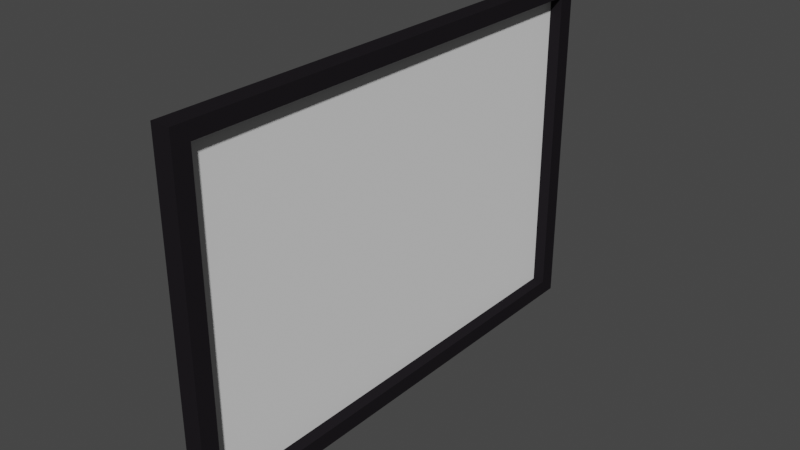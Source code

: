 # Source: FramedPicture.blend  (saved by Blender 3.6.11; exported with 4.5.12 LTS)
import bpy
from mathutils import Matrix  # noqa: F401  (used for matrix-valued properties, if any)

bpy.ops.wm.read_factory_settings(use_empty=True)
scene = bpy.context.scene
scene.name = 'Scene'

# ---- collections
col_collection = bpy.data.collections.new('Collection'); scene.collection.children.link(col_collection)

# ---- materials (node trees are filled in below, after node groups)
mat_frame = bpy.data.materials.new('frame')
mat_frame.alpha_threshold = 0.0
mat_frame.use_transparent_shadow = False
mat_frame.roughness = 0.5
mat_frame.line_color = (0.0, 0.0, 0.0, 1.0)
mat_painting = bpy.data.materials.new('painting')
mat_painting.use_transparent_shadow = False

# ---- material node trees
mat_frame.use_nodes = True; mat_frame.node_tree.nodes.clear()
_N = mat_frame.node_tree.nodes; _L = mat_frame.node_tree.links
n0 = _N.new('ShaderNodeOutputMaterial'); n0.name = 'Material Output'; n0.location = (300, 300)
n1 = _N.new('ShaderNodeBsdfPrincipled'); n1.name = 'Principled BSDF'; n1.location = (10, 300)
n1.distribution = 'GGX'
n1.subsurface_method = 'RANDOM_WALK_SKIN'
n1.inputs[0].default_value = (0.01433, 0.01248, 0.015, 1.0)
n1.inputs[3].default_value = 1.45
n1.inputs[11].default_value = 0.0
n1.inputs[13].default_value = 0.0
n1.inputs[27].default_value = (0.0, 0.0, 0.0, 1.0)
n1.inputs[28].default_value = 1.0
_L.new(n1.outputs[0], n0.inputs[0])
n0.is_active_output = True
mat_painting.use_nodes = True; mat_painting.node_tree.nodes.clear()
_N = mat_painting.node_tree.nodes; _L = mat_painting.node_tree.links
n0 = _N.new('ShaderNodeBsdfPrincipled'); n0.name = 'Principled BSDF'; n0.location = (10, 300)
n0.distribution = 'GGX'
n0.subsurface_method = 'RANDOM_WALK_SKIN'
n0.inputs[3].default_value = 1.45
n0.inputs[13].default_value = 0.0
n0.inputs[27].default_value = (0.0, 0.0, 0.0, 1.0)
n0.inputs[28].default_value = 1.0
n1 = _N.new('ShaderNodeOutputMaterial'); n1.name = 'Material Output'; n1.location = (300, 300)
_L.new(n0.outputs[0], n1.inputs[0])
n1.is_active_output = True

# ---- world
world_world = bpy.data.worlds.new('World'); scene.world = world_world
world_world.use_nodes = True; world_world.node_tree.nodes.clear()
_N = world_world.node_tree.nodes; _L = world_world.node_tree.links
n0 = _N.new('ShaderNodeOutputWorld'); n0.name = 'World Output'; n0.location = (300, 300)
n1 = _N.new('ShaderNodeBackground'); n1.name = 'Background'; n1.location = (10, 300)
n1.inputs[0].default_value = (0.05088, 0.05088, 0.05088, 1.0)
_L.new(n1.outputs[0], n0.inputs[0])
n0.is_active_output = True
world_world.color = (0.05088, 0.05088, 0.05088)
world_world.use_sun_shadow = False
world_world.sun_shadow_jitter_overblur = 0.0

# ---- meshes
me_cube = bpy.data.meshes.new('Cube')
me_cube.from_pydata([(1.0, 1.0, 1.0), (1.0, 1.0, -1.0), (1.0, -1.0, 1.0), (1.0, -1.0, -1.0), (-1.0, 1.0, 1.0), (-1.0, 1.0, -1.0), (-1.0, -1.0, 1.0), (-1.0, -1.0, -1.0), (-1.0, 0.931, 0.9098), (-1.0, 0.931, -0.9098), (-1.0, -0.931, 0.9098), (-1.0, -0.931, -0.9098), (0.2866, 0.931, 0.9098), (0.2866, 0.931, -0.9098), (0.2866, -0.931, 0.9098), (0.2866, -0.931, -0.9098), (0.2866, 0.0, -0.9098), (0.2866, -0.931, 0.0), (0.2866, 0.931, 0.0), (0.2866, 0.0, 0.9098)], [], [(0, 4, 6, 2), (3, 2, 6, 7), (7, 6, 10, 11), (5, 1, 3, 7), (1, 0, 2, 3), (5, 4, 0, 1), (10, 8, 12, 19, 14), (5, 7, 11, 9), (6, 4, 8, 10), (4, 5, 9, 8), (11, 10, 14, 17, 15), (8, 9, 13, 18, 12), (9, 11, 15, 16, 13)])
_uv = me_cube.uv_layers.new(name='UVMap')
_uv.uv.foreach_set('vector', [0.625, 0.5, 0.875, 0.5, 0.875, 0.75, 0.625, 0.75, 0.375, 0.75, 0.625, 0.75, 0.625, 1.0, 0.375, 1.0, 0.375, 1.0, 0.625, 1.0, 0.625, 1.0, 0.375, 1.0, 0.125, 0.5, 0.375, 0.5, 0.375, 0.75, 0.125, 0.75, 0.375, 0.5, 0.625, 0.5, 0.625, 0.75, 0.375, 0.75, 0.375, 0.25, 0.625, 0.25, 0.625, 0.5, 0.375, 0.5, 0.875, 0.75, 0.875, 0.5, 0.875, 0.5, 0.875, 0.625, 0.875, 0.75, 0.125, 0.5, 0.125, 0.75, 0.125, 0.75, 0.125, 0.5, 0.875, 0.75, 0.875, 0.5, 0.875, 0.5, 0.875, 0.75, 0.625, 0.25, 0.375, 0.25, 0.375, 0.25, 0.625, 0.25, 0.375, 1.0, 0.625, 1.0, 0.625, 1.0, 0.5, 1.0, 0.375, 1.0, 0.625, 0.25, 0.375, 0.25, 0.375, 0.25, 0.5, 0.25, 0.625, 0.25, 0.125, 0.5, 0.125, 0.75, 0.125, 0.75, 0.125, 0.625, 0.125, 0.5])
me_cube.materials.append(mat_frame)
me_cube.materials.append(mat_painting)
me_cube.use_mirror_vertex_groups = False
me_cube.update()
me_cube_001 = bpy.data.meshes.new('Cube.001')
me_cube_001.from_pydata([(0.2866, 0.931, 0.9098), (0.2866, 0.931, -0.9098), (0.2866, -0.931, 0.9098), (0.2866, -0.931, -0.9098), (0.2866, 0.0, -0.9098), (0.2866, -0.931, 0.0), (0.2866, 0.931, 0.0), (0.2866, 0.0, 0.9098), (0.2866, 0.0, 0.0)], [], [(8, 7, 0, 6), (4, 8, 6, 1), (3, 5, 8, 4), (5, 2, 7, 8)])
me_cube_001.polygons.foreach_set('material_index', [1, 1, 1, 1])
_uv = me_cube_001.uv_layers.new(name='UVMap')
_uv.uv.foreach_set('vector', [0.4886, 0.5, 0.9771, 0.5, 0.9771, 0.9999, 0.4886, 0.9999, 9.881e-05, 0.5, 0.4886, 0.5, 0.4886, 0.9999, 9.878e-05, 0.9999, 9.883e-05, 9.883e-05, 0.4886, 9.891e-05, 0.4886, 0.5, 9.881e-05, 0.5, 0.4886, 9.891e-05, 0.9771, 9.903e-05, 0.9771, 0.5, 0.4886, 0.5])
me_cube_001.materials.append(mat_frame)
me_cube_001.materials.append(mat_painting)
me_cube_001.use_mirror_vertex_groups = False
me_cube_001.update()

# ---- objects
ob_cube = bpy.data.objects.new('Cube', me_cube)
ob_cube_001 = bpy.data.objects.new('Cube.001', me_cube_001)

# ---- transforms, parenting, visibility, modifiers, constraints
ob_cube.location = (0.0, 0.0, 0.0)
ob_cube.scale = (-0.0546, 1.437, 1.0)
ob_cube.lock_rotations_4d = False
ob_cube.empty_display_type = 'ARROWS'
ob_cube.lineart.crease_threshold = 0.0
ob_cube_001.location = (0.0, 0.0, 0.0)
ob_cube_001.scale = (-0.0546, 1.437, 1.0)
ob_cube_001.lock_rotations_4d = False
ob_cube_001.empty_display_type = 'ARROWS'
ob_cube_001.lineart.crease_threshold = 0.0

# ---- collection membership
col_collection.objects.link(ob_cube)
col_collection.objects.link(ob_cube_001)

# ---- scene / render settings (as saved in the file)
scene.frame_start = 1; scene.frame_end = 250; scene.frame_set(1)
scene.render.engine = 'BLENDER_EEVEE_NEXT'
scene.cycles.sampling_pattern = 'TABULATED_SOBOL'
scene.view_settings.view_transform = 'Filmic'
bpy.context.view_layer.update()

# ---- added for rendering (the .blend has no active camera and no usable light): camera, sun
cam_auto = bpy.data.cameras.new('AutoCamera')
cam_auto.lens = 50.0
cam_auto.sensor_width = 36.0
cam_auto.clip_end = 1000.0
ob_auto_camera = bpy.data.objects.new('AutoCamera', cam_auto)
scene.collection.objects.link(ob_auto_camera)
ob_auto_camera.location = (3.24071, -3.88886, 2.59257)
ob_auto_camera.rotation_euler = (1.09748, -7.21219e-08, 0.694738)
scene.camera = ob_auto_camera
light_auto_sun = bpy.data.lights.new('AutoSun', 'SUN')
light_auto_sun.energy = 3.0
light_auto_sun.angle = 0.0523599
ob_auto_sun = bpy.data.objects.new('AutoSun', light_auto_sun)
scene.collection.objects.link(ob_auto_sun)
ob_auto_sun.rotation_euler = (0.872665, 0.174533, 0.523599)
bpy.context.view_layer.update()
